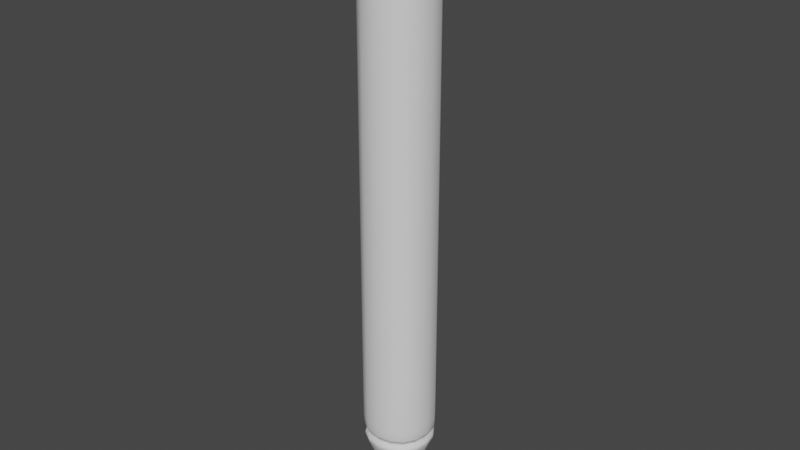 # Source: pen.blend  (saved by Blender 3.2.14; exported with 4.5.12 LTS)
import bpy
from mathutils import Matrix  # noqa: F401  (used for matrix-valued properties, if any)

bpy.ops.wm.read_factory_settings(use_empty=True)
scene = bpy.context.scene
scene.name = 'Scene'

# ---- collections
col_collection = bpy.data.collections.new('Collection'); scene.collection.children.link(col_collection)

# ---- world
world_world = bpy.data.worlds.new('World'); scene.world = world_world
world_world.use_nodes = True; world_world.node_tree.nodes.clear()
_N = world_world.node_tree.nodes; _L = world_world.node_tree.links
n0 = _N.new('ShaderNodeOutputWorld'); n0.name = 'World Output'; n0.location = (300, 300)
n1 = _N.new('ShaderNodeBackground'); n1.name = 'Background'; n1.location = (10, 300)
n1.inputs[0].default_value = (0.05088, 0.05088, 0.05088, 1.0)
_L.new(n1.outputs[0], n0.inputs[0])
n0.is_active_output = True
world_world.color = (0.05088, 0.05088, 0.05088)
world_world.use_sun_shadow = False
world_world.sun_shadow_jitter_overblur = 0.0

# ---- meshes
me_cube_001 = bpy.data.meshes.new('Cube.001')
me_cube_001.from_pydata([(-0.009516, -0.009516, -2.235e-08), (-0.1, -0.1, 1.6), (-0.009516, 0.009516, -2.235e-08), (-0.1, 0.1, 1.6), (0.009516, -0.009516, -2.235e-08), (0.1, -0.1, 1.6), (0.009516, 0.009516, -2.235e-08), (0.1, 0.1, 1.6), (-0.1, -0.1, 0.2), (-0.1, 0.1, 0.2), (0.1, 0.1, 0.2), (0.1, -0.1, 0.2), (-0.1, -0.1, 1.562), (-0.1, 0.1, 1.562), (0.1, 0.1, 1.562), (0.1, -0.1, 1.562), (-0.1, 0.1, 0.2255), (0.1, 0.1, 0.2255), (0.1, -0.1, 0.2255), (-0.1, -0.1, 0.2255), (-0.1, -0.1, 1.45), (-0.1, 0.1, 1.45), (0.1, 0.1, 1.45), (0.1, -0.1, 1.45), (-0.1, 0.1, 1.435), (0.1, 0.1, 1.435), (0.1, -0.1, 1.435), (-0.1, -0.1, 1.435), (-0.09671, -0.09671, 1.437), (-0.09671, -0.09671, 1.447), (-0.09671, 0.09671, 1.447), (-0.09671, 0.09671, 1.437), (0.09671, 0.09671, 1.447), (0.09671, 0.09671, 1.437), (0.09671, -0.09671, 1.447), (0.09671, -0.09671, 1.437), (-0.1, 0.1, 1.428), (0.1, 0.1, 1.428), (0.1, -0.1, 1.428), (-0.1, -0.1, 1.428), (-0.1, -0.1, 1.458), (-0.1, 0.1, 1.458), (0.1, 0.1, 1.458), (0.1, -0.1, 1.458), (-0.08188, 0.08188, 0.2128), (0.08188, 0.08188, 0.2128), (0.08188, -0.08188, 0.2128), (-0.08188, -0.08188, 0.2128), (-0.09305, 0.09305, 0.1846), (0.09305, 0.09305, 0.1846), (0.09305, -0.09305, 0.1846), (-0.09305, -0.09305, 0.1846), (-0.1, 0.1, 0.2333), (0.1, 0.1, 0.2333), (0.1, -0.1, 0.2333), (-0.1, -0.1, 0.2333), (-0.01677, 0.01677, 0.01604), (0.01677, 0.01677, 0.01604), (0.01677, -0.01677, 0.01604), (-0.01677, -0.01677, 0.01604)], [], [(12, 1, 3, 13), (13, 3, 7, 14), (14, 7, 5, 15), (15, 5, 1, 12), (2, 6, 4, 0), (7, 3, 1, 5), (50, 11, 8, 51), (49, 10, 11, 50), (48, 9, 10, 49), (51, 8, 9, 48), (43, 15, 12, 40), (42, 14, 15, 43), (41, 13, 14, 42), (40, 12, 13, 41), (47, 19, 16, 44), (44, 16, 17, 45), (45, 17, 18, 46), (46, 18, 19, 47), (29, 20, 21, 30), (30, 21, 22, 32), (32, 22, 23, 34), (34, 23, 20, 29), (38, 26, 27, 39), (37, 25, 26, 38), (36, 24, 25, 37), (39, 27, 24, 36), (26, 35, 28, 27), (35, 34, 29, 28), (25, 33, 35, 26), (33, 32, 34, 35), (24, 31, 33, 25), (31, 30, 32, 33), (27, 28, 31, 24), (28, 29, 30, 31), (55, 39, 36, 52), (52, 36, 37, 53), (53, 37, 38, 54), (54, 38, 39, 55), (20, 40, 41, 21), (21, 41, 42, 22), (22, 42, 43, 23), (23, 43, 40, 20), (11, 46, 47, 8), (10, 45, 46, 11), (9, 44, 45, 10), (8, 47, 44, 9), (59, 51, 48, 56), (56, 48, 49, 57), (57, 49, 50, 58), (58, 50, 51, 59), (18, 54, 55, 19), (17, 53, 54, 18), (16, 52, 53, 17), (19, 55, 52, 16), (4, 58, 59, 0), (6, 57, 58, 4), (2, 56, 57, 6), (0, 59, 56, 2)])
me_cube_001.polygons.foreach_set('use_smooth', [True] * 58)
_uv = me_cube_001.uv_layers.new(name='UVMap')
_uv.uv.foreach_set('vector', [0.6171, 0.0, 0.625, 0.0, 0.625, 0.25, 0.6171, 0.25, 0.6171, 0.25, 0.625, 0.25, 0.625, 0.5, 0.6171, 0.5, 0.6171, 0.5, 0.625, 0.5, 0.625, 0.75, 0.6171, 0.75, 0.6171, 0.75, 0.625, 0.75, 0.625, 1.0, 0.6171, 1.0, 0.125, 0.5, 0.375, 0.5, 0.375, 0.75, 0.125, 0.75, 0.625, 0.5, 0.875, 0.5, 0.875, 0.75, 0.625, 0.75, 0.4904, 0.75, 0.5, 0.75, 0.5, 1.0, 0.4904, 1.0, 0.4904, 0.5, 0.5, 0.5, 0.5, 0.75, 0.4904, 0.75, 0.4904, 0.25, 0.5, 0.25, 0.5, 0.5, 0.4904, 0.5, 0.4904, 0.0, 0.5, 0.0, 0.5, 0.25, 0.4904, 0.25, 0.599, 0.75, 0.6171, 0.75, 0.6171, 1.0, 0.599, 1.0, 0.599, 0.5, 0.6171, 0.5, 0.6171, 0.75, 0.599, 0.75, 0.599, 0.25, 0.6171, 0.25, 0.6171, 0.5, 0.599, 0.5, 0.599, 0.0, 0.6171, 0.0, 0.6171, 0.25, 0.599, 0.25, 0.5027, 0.0, 0.5053, 0.0, 0.5053, 0.25, 0.5027, 0.25, 0.5027, 0.25, 0.5053, 0.25, 0.5053, 0.5, 0.5027, 0.5, 0.5027, 0.5, 0.5053, 0.5, 0.5053, 0.75, 0.5027, 0.75, 0.5027, 0.75, 0.5053, 0.75, 0.5053, 1.0, 0.5027, 1.0, 0.5933, 0.0, 0.5956, 0.0, 0.5956, 0.25, 0.5933, 0.25, 0.5933, 0.25, 0.5956, 0.25, 0.5956, 0.5, 0.5933, 0.5, 0.5933, 0.5, 0.5956, 0.5, 0.5956, 0.75, 0.5933, 0.75, 0.5933, 0.75, 0.5956, 0.75, 0.5956, 1.0, 0.5933, 1.0, 0.5857, 0.75, 0.5887, 0.75, 0.5887, 1.0, 0.5857, 1.0, 0.5857, 0.5, 0.5887, 0.5, 0.5887, 0.75, 0.5857, 0.75, 0.5857, 0.25, 0.5887, 0.25, 0.5887, 0.5, 0.5857, 0.5, 0.5857, 0.0, 0.5887, 0.0, 0.5887, 0.25, 0.5857, 0.25, 0.5887, 0.75, 0.591, 0.75, 0.591, 1.0, 0.5887, 1.0, 0.591, 0.75, 0.5933, 0.75, 0.5933, 1.0, 0.591, 1.0, 0.5887, 0.5, 0.591, 0.5, 0.591, 0.75, 0.5887, 0.75, 0.591, 0.5, 0.5933, 0.5, 0.5933, 0.75, 0.591, 0.75, 0.5887, 0.25, 0.591, 0.25, 0.591, 0.5, 0.5887, 0.5, 0.591, 0.25, 0.5933, 0.25, 0.5933, 0.5, 0.591, 0.5, 0.5887, 0.0, 0.591, 0.0, 0.591, 0.25, 0.5887, 0.25, 0.591, 0.0, 0.5933, 0.0, 0.5933, 0.25, 0.591, 0.25, 0.5071, 0.0, 0.5857, 0.0, 0.5857, 0.25, 0.5071, 0.25, 0.5071, 0.25, 0.5857, 0.25, 0.5857, 0.5, 0.5071, 0.5, 0.5071, 0.5, 0.5857, 0.5, 0.5857, 0.75, 0.5071, 0.75, 0.5071, 0.75, 0.5857, 0.75, 0.5857, 1.0, 0.5071, 1.0, 0.5956, 0.0, 0.599, 0.0, 0.599, 0.25, 0.5956, 0.25, 0.5956, 0.25, 0.599, 0.25, 0.599, 0.5, 0.5956, 0.5, 0.5956, 0.5, 0.599, 0.5, 0.599, 0.75, 0.5956, 0.75, 0.5956, 0.75, 0.599, 0.75, 0.599, 1.0, 0.5956, 1.0, 0.5, 0.75, 0.5027, 0.75, 0.5027, 1.0, 0.5, 1.0, 0.5, 0.5, 0.5027, 0.5, 0.5027, 0.75, 0.5, 0.75, 0.5, 0.25, 0.5027, 0.25, 0.5027, 0.5, 0.5, 0.5, 0.5, 0.0, 0.5027, 0.0, 0.5027, 0.25, 0.5, 0.25, 0.385, 0.0, 0.4904, 0.0, 0.4904, 0.25, 0.385, 0.25, 0.385, 0.25, 0.4904, 0.25, 0.4904, 0.5, 0.385, 0.5, 0.385, 0.5, 0.4904, 0.5, 0.4904, 0.75, 0.385, 0.75, 0.385, 0.75, 0.4904, 0.75, 0.4904, 1.0, 0.385, 1.0, 0.5053, 0.75, 0.5071, 0.75, 0.5071, 1.0, 0.5053, 1.0, 0.5053, 0.5, 0.5071, 0.5, 0.5071, 0.75, 0.5053, 0.75, 0.5053, 0.25, 0.5071, 0.25, 0.5071, 0.5, 0.5053, 0.5, 0.5053, 0.0, 0.5071, 0.0, 0.5071, 0.25, 0.5053, 0.25, 0.375, 0.75, 0.385, 0.75, 0.385, 1.0, 0.375, 1.0, 0.375, 0.5, 0.385, 0.5, 0.385, 0.75, 0.375, 0.75, 0.375, 0.25, 0.385, 0.25, 0.385, 0.5, 0.375, 0.5, 0.375, 0.0, 0.385, 0.0, 0.385, 0.25, 0.375, 0.25])
me_cube_001.update()

# ---- objects
ob_cube = bpy.data.objects.new('Cube', me_cube_001)

# ---- transforms, parenting, visibility, modifiers, constraints
ob_cube.location = (0.0, 0.0, 0.0)
_m = ob_cube.modifiers.new('Subdivision', 'SUBSURF')
_m.levels = 2

# ---- collection membership
col_collection.objects.link(ob_cube)

# ---- scene / render settings (as saved in the file)
scene.frame_start = 1; scene.frame_end = 250; scene.frame_set(1)
scene.render.engine = 'BLENDER_EEVEE_NEXT'
scene.cycles.sampling_pattern = 'TABULATED_SOBOL'
scene.cycles.use_light_tree = False
scene.view_settings.view_transform = 'Filmic'
bpy.context.view_layer.update()

# ---- added for rendering (the .blend has no active camera and no usable light): camera, sun
cam_auto = bpy.data.cameras.new('AutoCamera')
cam_auto.lens = 50.0
cam_auto.sensor_width = 36.0
cam_auto.clip_end = 1000.0
ob_auto_camera = bpy.data.objects.new('AutoCamera', cam_auto)
scene.collection.objects.link(ob_auto_camera)
ob_auto_camera.location = (1.50331, -1.80397, 2.00265)
ob_auto_camera.rotation_euler = (1.09748, -7.21219e-08, 0.694738)
scene.camera = ob_auto_camera
light_auto_sun = bpy.data.lights.new('AutoSun', 'SUN')
light_auto_sun.energy = 3.0
light_auto_sun.angle = 0.0523599
ob_auto_sun = bpy.data.objects.new('AutoSun', light_auto_sun)
scene.collection.objects.link(ob_auto_sun)
ob_auto_sun.rotation_euler = (0.872665, 0.174533, 0.523599)
bpy.context.view_layer.update()
